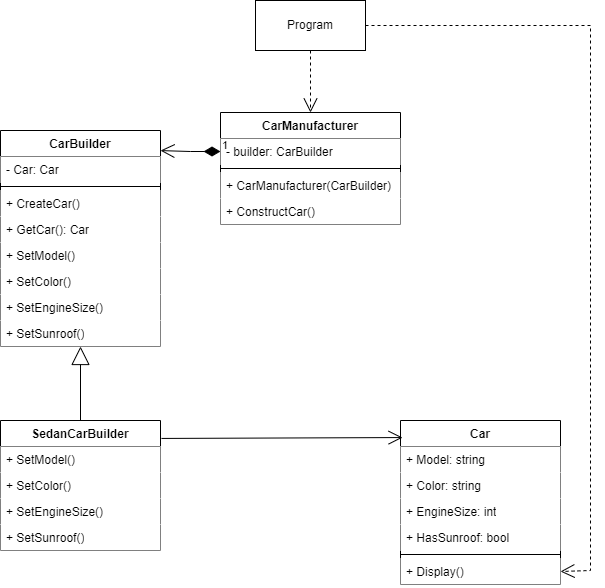

The diagram above was exported from draw.io. Its source (the exported page's mxGraphModel, read from the mxfile embedded in the PNG):
<mxGraphModel dx="1393" dy="758" grid="1" gridSize="10" guides="1" tooltips="1" connect="1" arrows="1" fold="1" page="1" pageScale="1" pageWidth="827" pageHeight="1169" math="0" shadow="0">
  <root>
    <mxCell id="WIyWlLk6GJQsqaUBKTNV-0" />
    <mxCell id="WIyWlLk6GJQsqaUBKTNV-1" parent="WIyWlLk6GJQsqaUBKTNV-0" />
    <mxCell id="_FswEtZDvbMkiC-UtHss-0" value="Car" style="swimlane;fontStyle=1;align=center;verticalAlign=top;childLayout=stackLayout;horizontal=1;startSize=26;horizontalStack=0;resizeParent=1;resizeParentMax=0;resizeLast=0;collapsible=1;marginBottom=0;whiteSpace=wrap;html=1;fillColor=default;" vertex="1" parent="WIyWlLk6GJQsqaUBKTNV-1">
      <mxGeometry x="490" y="490" width="160" height="164" as="geometry" />
    </mxCell>
    <mxCell id="_FswEtZDvbMkiC-UtHss-4" value="+&amp;nbsp;Model&lt;span style=&quot;background-color: initial;&quot;&gt;:&amp;nbsp;&lt;/span&gt;string" style="text;strokeColor=none;fillColor=default;align=left;verticalAlign=top;spacingLeft=4;spacingRight=4;overflow=hidden;rotatable=0;points=[[0,0.5],[1,0.5]];portConstraint=eastwest;whiteSpace=wrap;html=1;" vertex="1" parent="_FswEtZDvbMkiC-UtHss-0">
      <mxGeometry y="26" width="160" height="26" as="geometry" />
    </mxCell>
    <mxCell id="_FswEtZDvbMkiC-UtHss-5" value="+&amp;nbsp;Color&lt;span style=&quot;background-color: initial;&quot;&gt;:&amp;nbsp;&lt;/span&gt;string" style="text;strokeColor=none;fillColor=default;align=left;verticalAlign=top;spacingLeft=4;spacingRight=4;overflow=hidden;rotatable=0;points=[[0,0.5],[1,0.5]];portConstraint=eastwest;whiteSpace=wrap;html=1;" vertex="1" parent="_FswEtZDvbMkiC-UtHss-0">
      <mxGeometry y="52" width="160" height="26" as="geometry" />
    </mxCell>
    <mxCell id="_FswEtZDvbMkiC-UtHss-6" value="+&amp;nbsp;EngineSize&lt;span style=&quot;background-color: initial;&quot;&gt;:&amp;nbsp;&lt;/span&gt;int" style="text;strokeColor=none;fillColor=default;align=left;verticalAlign=top;spacingLeft=4;spacingRight=4;overflow=hidden;rotatable=0;points=[[0,0.5],[1,0.5]];portConstraint=eastwest;whiteSpace=wrap;html=1;" vertex="1" parent="_FswEtZDvbMkiC-UtHss-0">
      <mxGeometry y="78" width="160" height="26" as="geometry" />
    </mxCell>
    <mxCell id="_FswEtZDvbMkiC-UtHss-1" value="+&amp;nbsp;HasSunroof&lt;span style=&quot;background-color: initial;&quot;&gt;:&amp;nbsp;&lt;/span&gt;bool" style="text;strokeColor=none;fillColor=default;align=left;verticalAlign=top;spacingLeft=4;spacingRight=4;overflow=hidden;rotatable=0;points=[[0,0.5],[1,0.5]];portConstraint=eastwest;whiteSpace=wrap;html=1;" vertex="1" parent="_FswEtZDvbMkiC-UtHss-0">
      <mxGeometry y="104" width="160" height="26" as="geometry" />
    </mxCell>
    <mxCell id="_FswEtZDvbMkiC-UtHss-2" value="" style="line;strokeWidth=1;fillColor=none;align=left;verticalAlign=middle;spacingTop=-1;spacingLeft=3;spacingRight=3;rotatable=0;labelPosition=right;points=[];portConstraint=eastwest;strokeColor=inherit;" vertex="1" parent="_FswEtZDvbMkiC-UtHss-0">
      <mxGeometry y="130" width="160" height="8" as="geometry" />
    </mxCell>
    <mxCell id="_FswEtZDvbMkiC-UtHss-3" value="+ Display()" style="text;strokeColor=none;fillColor=default;align=left;verticalAlign=top;spacingLeft=4;spacingRight=4;overflow=hidden;rotatable=0;points=[[0,0.5],[1,0.5]];portConstraint=eastwest;whiteSpace=wrap;html=1;" vertex="1" parent="_FswEtZDvbMkiC-UtHss-0">
      <mxGeometry y="138" width="160" height="26" as="geometry" />
    </mxCell>
    <mxCell id="_FswEtZDvbMkiC-UtHss-7" value="CarBuilder" style="swimlane;fontStyle=1;align=center;verticalAlign=top;childLayout=stackLayout;horizontal=1;startSize=26;horizontalStack=0;resizeParent=1;resizeParentMax=0;resizeLast=0;collapsible=1;marginBottom=0;whiteSpace=wrap;html=1;fillColor=default;" vertex="1" parent="WIyWlLk6GJQsqaUBKTNV-1">
      <mxGeometry x="90" y="200" width="160" height="216" as="geometry" />
    </mxCell>
    <mxCell id="_FswEtZDvbMkiC-UtHss-8" value="- Car: Car" style="text;strokeColor=none;fillColor=default;align=left;verticalAlign=top;spacingLeft=4;spacingRight=4;overflow=hidden;rotatable=0;points=[[0,0.5],[1,0.5]];portConstraint=eastwest;whiteSpace=wrap;html=1;" vertex="1" parent="_FswEtZDvbMkiC-UtHss-7">
      <mxGeometry y="26" width="160" height="26" as="geometry" />
    </mxCell>
    <mxCell id="_FswEtZDvbMkiC-UtHss-9" value="" style="line;strokeWidth=1;fillColor=none;align=left;verticalAlign=middle;spacingTop=-1;spacingLeft=3;spacingRight=3;rotatable=0;labelPosition=right;points=[];portConstraint=eastwest;strokeColor=inherit;" vertex="1" parent="_FswEtZDvbMkiC-UtHss-7">
      <mxGeometry y="52" width="160" height="8" as="geometry" />
    </mxCell>
    <mxCell id="_FswEtZDvbMkiC-UtHss-11" value="+ CreateCar()" style="text;strokeColor=none;fillColor=default;align=left;verticalAlign=top;spacingLeft=4;spacingRight=4;overflow=hidden;rotatable=0;points=[[0,0.5],[1,0.5]];portConstraint=eastwest;whiteSpace=wrap;html=1;" vertex="1" parent="_FswEtZDvbMkiC-UtHss-7">
      <mxGeometry y="60" width="160" height="26" as="geometry" />
    </mxCell>
    <mxCell id="_FswEtZDvbMkiC-UtHss-13" value="+ GetCar(): Car" style="text;strokeColor=none;fillColor=default;align=left;verticalAlign=top;spacingLeft=4;spacingRight=4;overflow=hidden;rotatable=0;points=[[0,0.5],[1,0.5]];portConstraint=eastwest;whiteSpace=wrap;html=1;" vertex="1" parent="_FswEtZDvbMkiC-UtHss-7">
      <mxGeometry y="86" width="160" height="26" as="geometry" />
    </mxCell>
    <mxCell id="_FswEtZDvbMkiC-UtHss-14" value="+&amp;nbsp;SetModel&lt;span style=&quot;background-color: initial;&quot;&gt;()&lt;/span&gt;" style="text;strokeColor=none;fillColor=default;align=left;verticalAlign=top;spacingLeft=4;spacingRight=4;overflow=hidden;rotatable=0;points=[[0,0.5],[1,0.5]];portConstraint=eastwest;whiteSpace=wrap;html=1;" vertex="1" parent="_FswEtZDvbMkiC-UtHss-7">
      <mxGeometry y="112" width="160" height="26" as="geometry" />
    </mxCell>
    <mxCell id="_FswEtZDvbMkiC-UtHss-12" value="+&amp;nbsp;SetColor&lt;span style=&quot;background-color: initial;&quot;&gt;()&lt;/span&gt;" style="text;strokeColor=none;fillColor=default;align=left;verticalAlign=top;spacingLeft=4;spacingRight=4;overflow=hidden;rotatable=0;points=[[0,0.5],[1,0.5]];portConstraint=eastwest;whiteSpace=wrap;html=1;" vertex="1" parent="_FswEtZDvbMkiC-UtHss-7">
      <mxGeometry y="138" width="160" height="26" as="geometry" />
    </mxCell>
    <mxCell id="_FswEtZDvbMkiC-UtHss-10" value="+&amp;nbsp;SetEngineSize&lt;span style=&quot;background-color: initial;&quot;&gt;()&lt;/span&gt;" style="text;strokeColor=none;fillColor=default;align=left;verticalAlign=top;spacingLeft=4;spacingRight=4;overflow=hidden;rotatable=0;points=[[0,0.5],[1,0.5]];portConstraint=eastwest;whiteSpace=wrap;html=1;" vertex="1" parent="_FswEtZDvbMkiC-UtHss-7">
      <mxGeometry y="164" width="160" height="26" as="geometry" />
    </mxCell>
    <mxCell id="_FswEtZDvbMkiC-UtHss-15" value="+&amp;nbsp;SetSunroof&lt;span style=&quot;background-color: initial;&quot;&gt;()&lt;/span&gt;" style="text;strokeColor=none;fillColor=default;align=left;verticalAlign=top;spacingLeft=4;spacingRight=4;overflow=hidden;rotatable=0;points=[[0,0.5],[1,0.5]];portConstraint=eastwest;whiteSpace=wrap;html=1;" vertex="1" parent="_FswEtZDvbMkiC-UtHss-7">
      <mxGeometry y="190" width="160" height="26" as="geometry" />
    </mxCell>
    <mxCell id="_FswEtZDvbMkiC-UtHss-29" value="SedanCarBuilder" style="swimlane;fontStyle=1;align=center;verticalAlign=top;childLayout=stackLayout;horizontal=1;startSize=26;horizontalStack=0;resizeParent=1;resizeParentMax=0;resizeLast=0;collapsible=1;marginBottom=0;whiteSpace=wrap;html=1;fillColor=default;" vertex="1" parent="WIyWlLk6GJQsqaUBKTNV-1">
      <mxGeometry x="90" y="490" width="160" height="130" as="geometry" />
    </mxCell>
    <mxCell id="_FswEtZDvbMkiC-UtHss-34" value="+&amp;nbsp;SetModel&lt;span style=&quot;background-color: initial;&quot;&gt;()&lt;/span&gt;" style="text;strokeColor=none;fillColor=default;align=left;verticalAlign=top;spacingLeft=4;spacingRight=4;overflow=hidden;rotatable=0;points=[[0,0.5],[1,0.5]];portConstraint=eastwest;whiteSpace=wrap;html=1;" vertex="1" parent="_FswEtZDvbMkiC-UtHss-29">
      <mxGeometry y="26" width="160" height="26" as="geometry" />
    </mxCell>
    <mxCell id="_FswEtZDvbMkiC-UtHss-35" value="+&amp;nbsp;SetColor&lt;span style=&quot;background-color: initial;&quot;&gt;()&lt;/span&gt;" style="text;strokeColor=none;fillColor=default;align=left;verticalAlign=top;spacingLeft=4;spacingRight=4;overflow=hidden;rotatable=0;points=[[0,0.5],[1,0.5]];portConstraint=eastwest;whiteSpace=wrap;html=1;" vertex="1" parent="_FswEtZDvbMkiC-UtHss-29">
      <mxGeometry y="52" width="160" height="26" as="geometry" />
    </mxCell>
    <mxCell id="_FswEtZDvbMkiC-UtHss-36" value="+&amp;nbsp;SetEngineSize&lt;span style=&quot;background-color: initial;&quot;&gt;()&lt;/span&gt;" style="text;strokeColor=none;fillColor=default;align=left;verticalAlign=top;spacingLeft=4;spacingRight=4;overflow=hidden;rotatable=0;points=[[0,0.5],[1,0.5]];portConstraint=eastwest;whiteSpace=wrap;html=1;" vertex="1" parent="_FswEtZDvbMkiC-UtHss-29">
      <mxGeometry y="78" width="160" height="26" as="geometry" />
    </mxCell>
    <mxCell id="_FswEtZDvbMkiC-UtHss-37" value="+&amp;nbsp;SetSunroof&lt;span style=&quot;background-color: initial;&quot;&gt;()&lt;/span&gt;" style="text;strokeColor=none;fillColor=default;align=left;verticalAlign=top;spacingLeft=4;spacingRight=4;overflow=hidden;rotatable=0;points=[[0,0.5],[1,0.5]];portConstraint=eastwest;whiteSpace=wrap;html=1;" vertex="1" parent="_FswEtZDvbMkiC-UtHss-29">
      <mxGeometry y="104" width="160" height="26" as="geometry" />
    </mxCell>
    <mxCell id="_FswEtZDvbMkiC-UtHss-40" value="" style="endArrow=block;endSize=16;endFill=0;html=1;rounded=0;entryX=0.5;entryY=1;entryDx=0;entryDy=0;exitX=0.5;exitY=0;exitDx=0;exitDy=0;" edge="1" parent="WIyWlLk6GJQsqaUBKTNV-1" source="_FswEtZDvbMkiC-UtHss-29" target="_FswEtZDvbMkiC-UtHss-7">
      <mxGeometry width="160" relative="1" as="geometry">
        <mxPoint x="330" y="540" as="sourcePoint" />
        <mxPoint x="490" y="540" as="targetPoint" />
      </mxGeometry>
    </mxCell>
    <mxCell id="_FswEtZDvbMkiC-UtHss-41" value="CarManufacturer" style="swimlane;fontStyle=1;align=center;verticalAlign=top;childLayout=stackLayout;horizontal=1;startSize=26;horizontalStack=0;resizeParent=1;resizeParentMax=0;resizeLast=0;collapsible=1;marginBottom=0;whiteSpace=wrap;html=1;fillColor=default;" vertex="1" parent="WIyWlLk6GJQsqaUBKTNV-1">
      <mxGeometry x="310" y="182" width="180" height="112" as="geometry" />
    </mxCell>
    <mxCell id="_FswEtZDvbMkiC-UtHss-42" value="- builder: CarBuilder" style="text;strokeColor=none;fillColor=default;align=left;verticalAlign=top;spacingLeft=4;spacingRight=4;overflow=hidden;rotatable=0;points=[[0,0.5],[1,0.5]];portConstraint=eastwest;whiteSpace=wrap;html=1;" vertex="1" parent="_FswEtZDvbMkiC-UtHss-41">
      <mxGeometry y="26" width="180" height="26" as="geometry" />
    </mxCell>
    <mxCell id="_FswEtZDvbMkiC-UtHss-43" value="" style="line;strokeWidth=1;fillColor=none;align=left;verticalAlign=middle;spacingTop=-1;spacingLeft=3;spacingRight=3;rotatable=0;labelPosition=right;points=[];portConstraint=eastwest;strokeColor=inherit;" vertex="1" parent="_FswEtZDvbMkiC-UtHss-41">
      <mxGeometry y="52" width="180" height="8" as="geometry" />
    </mxCell>
    <mxCell id="_FswEtZDvbMkiC-UtHss-44" value="+&amp;nbsp;CarManufacturer&lt;span style=&quot;background-color: initial;&quot;&gt;(CarBuilder)&lt;/span&gt;" style="text;strokeColor=none;fillColor=default;align=left;verticalAlign=top;spacingLeft=4;spacingRight=4;overflow=hidden;rotatable=0;points=[[0,0.5],[1,0.5]];portConstraint=eastwest;whiteSpace=wrap;html=1;" vertex="1" parent="_FswEtZDvbMkiC-UtHss-41">
      <mxGeometry y="60" width="180" height="26" as="geometry" />
    </mxCell>
    <mxCell id="_FswEtZDvbMkiC-UtHss-45" value="+&amp;nbsp;ConstructCar()" style="text;strokeColor=none;fillColor=default;align=left;verticalAlign=top;spacingLeft=4;spacingRight=4;overflow=hidden;rotatable=0;points=[[0,0.5],[1,0.5]];portConstraint=eastwest;whiteSpace=wrap;html=1;" vertex="1" parent="_FswEtZDvbMkiC-UtHss-41">
      <mxGeometry y="86" width="180" height="26" as="geometry" />
    </mxCell>
    <mxCell id="_FswEtZDvbMkiC-UtHss-50" value="1" style="endArrow=open;html=1;endSize=12;startArrow=diamondThin;startSize=14;startFill=1;edgeStyle=orthogonalEdgeStyle;align=left;verticalAlign=bottom;rounded=0;entryX=1;entryY=0.093;entryDx=0;entryDy=0;entryPerimeter=0;exitX=0;exitY=0.5;exitDx=0;exitDy=0;" edge="1" parent="WIyWlLk6GJQsqaUBKTNV-1" source="_FswEtZDvbMkiC-UtHss-42" target="_FswEtZDvbMkiC-UtHss-7">
      <mxGeometry x="-1" y="3" relative="1" as="geometry">
        <mxPoint x="330" y="440" as="sourcePoint" />
        <mxPoint x="490" y="440" as="targetPoint" />
      </mxGeometry>
    </mxCell>
    <mxCell id="_FswEtZDvbMkiC-UtHss-51" value="" style="endArrow=open;endFill=1;endSize=12;html=1;rounded=0;exitX=1.006;exitY=0.138;exitDx=0;exitDy=0;exitPerimeter=0;entryX=0.013;entryY=0.104;entryDx=0;entryDy=0;entryPerimeter=0;" edge="1" parent="WIyWlLk6GJQsqaUBKTNV-1" source="_FswEtZDvbMkiC-UtHss-29" target="_FswEtZDvbMkiC-UtHss-0">
      <mxGeometry width="160" relative="1" as="geometry">
        <mxPoint x="330" y="540" as="sourcePoint" />
        <mxPoint x="490" y="540" as="targetPoint" />
      </mxGeometry>
    </mxCell>
    <mxCell id="_FswEtZDvbMkiC-UtHss-52" value="Program" style="html=1;whiteSpace=wrap;fillColor=#FFFFFF;" vertex="1" parent="WIyWlLk6GJQsqaUBKTNV-1">
      <mxGeometry x="345" y="70" width="110" height="50" as="geometry" />
    </mxCell>
    <mxCell id="_FswEtZDvbMkiC-UtHss-53" value="" style="endArrow=open;endSize=12;dashed=1;html=1;rounded=0;exitX=0.5;exitY=1;exitDx=0;exitDy=0;entryX=0.5;entryY=0;entryDx=0;entryDy=0;" edge="1" parent="WIyWlLk6GJQsqaUBKTNV-1" source="_FswEtZDvbMkiC-UtHss-52" target="_FswEtZDvbMkiC-UtHss-41">
      <mxGeometry width="160" relative="1" as="geometry">
        <mxPoint x="330" y="440" as="sourcePoint" />
        <mxPoint x="490" y="440" as="targetPoint" />
      </mxGeometry>
    </mxCell>
    <mxCell id="_FswEtZDvbMkiC-UtHss-54" value="" style="endArrow=open;endSize=12;dashed=1;html=1;rounded=0;exitX=1;exitY=0.5;exitDx=0;exitDy=0;entryX=1;entryY=0.5;entryDx=0;entryDy=0;" edge="1" parent="WIyWlLk6GJQsqaUBKTNV-1" source="_FswEtZDvbMkiC-UtHss-52" target="_FswEtZDvbMkiC-UtHss-3">
      <mxGeometry width="160" relative="1" as="geometry">
        <mxPoint x="330" y="440" as="sourcePoint" />
        <mxPoint x="680" y="630" as="targetPoint" />
        <Array as="points">
          <mxPoint x="680" y="95" />
          <mxPoint x="680" y="640" />
        </Array>
      </mxGeometry>
    </mxCell>
  </root>
</mxGraphModel>